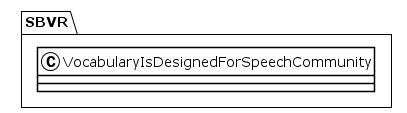

The diagram above was rendered by PlantUML. Its source (embedded in the PNG):
@startuml
!theme plain
package SBVR {
class VocabularyIsDesignedForSpeechCommunity {
}
}
@enduml